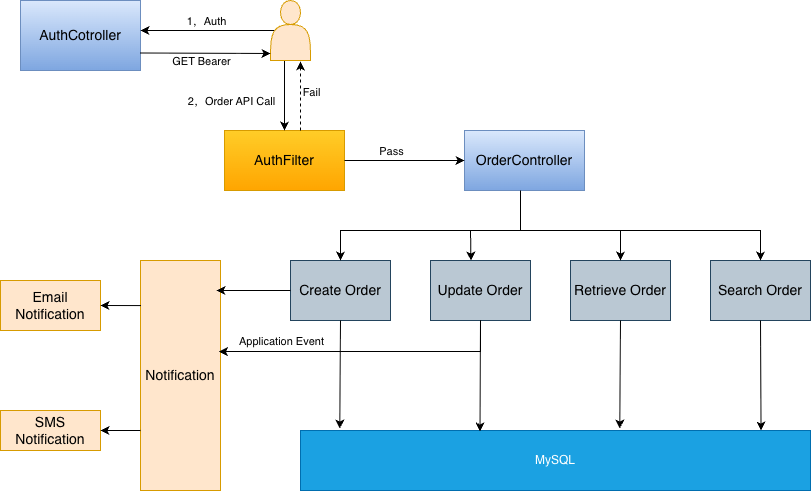

The diagram above was exported from draw.io. Its source (the exported page's mxGraphModel, read from the mxfile embedded in the PNG):
<mxGraphModel dx="1176" dy="597" grid="1" gridSize="10" guides="1" tooltips="1" connect="1" arrows="1" fold="1" page="1" pageScale="1" pageWidth="827" pageHeight="1169" math="0" shadow="0">
  <root>
    <mxCell id="0" />
    <mxCell id="1" parent="0" />
    <mxCell id="aQGmlsMXfZruBaaB6haU-10" parent="1" style="rounded=0;whiteSpace=wrap;html=1;fillColor=#ffcd28;gradientColor=#ffa500;strokeColor=#d79b00;" value="&lt;font style=&quot;font-size: 14px;&quot;&gt;AuthFilter&lt;/font&gt;" vertex="1">
      <mxGeometry height="60" width="120" x="234" y="220" as="geometry" />
    </mxCell>
    <mxCell id="aQGmlsMXfZruBaaB6haU-11" parent="1" style="rounded=0;whiteSpace=wrap;html=1;fillColor=#dae8fc;gradientColor=#7ea6e0;strokeColor=#6c8ebf;" value="&lt;font style=&quot;font-size: 14px;&quot;&gt;OrderController&lt;/font&gt;" vertex="1">
      <mxGeometry height="60" width="120" x="474" y="220" as="geometry" />
    </mxCell>
    <mxCell id="aQGmlsMXfZruBaaB6haU-12" edge="1" parent="1" style="endArrow=classic;html=1;rounded=0;" value="">
      <mxGeometry height="50" relative="1" width="50" as="geometry">
        <mxPoint x="294" y="150" as="sourcePoint" />
        <mxPoint x="294" y="220" as="targetPoint" />
      </mxGeometry>
    </mxCell>
    <mxCell id="aQGmlsMXfZruBaaB6haU-13" connectable="0" parent="aQGmlsMXfZruBaaB6haU-12" style="edgeLabel;html=1;align=center;verticalAlign=middle;resizable=0;points=[];" value="GET Bearer" vertex="1">
      <mxGeometry relative="1" x="-0.5333" y="-1" as="geometry">
        <mxPoint x="-83" y="-16" as="offset" />
      </mxGeometry>
    </mxCell>
    <mxCell id="aQGmlsMXfZruBaaB6haU-21" connectable="0" parent="aQGmlsMXfZruBaaB6haU-12" style="edgeLabel;html=1;align=center;verticalAlign=middle;resizable=0;points=[];" value="2，Order API Call" vertex="1">
      <mxGeometry relative="1" x="-0.2" y="1" as="geometry">
        <mxPoint x="-55" y="12" as="offset" />
      </mxGeometry>
    </mxCell>
    <mxCell id="aQGmlsMXfZruBaaB6haU-14" edge="1" parent="1" style="endArrow=classic;html=1;rounded=0;entryX=0;entryY=0.5;entryDx=0;entryDy=0;" target="aQGmlsMXfZruBaaB6haU-11" value="">
      <mxGeometry height="50" relative="1" width="50" as="geometry">
        <mxPoint x="354" y="250" as="sourcePoint" />
        <mxPoint x="404" y="200" as="targetPoint" />
      </mxGeometry>
    </mxCell>
    <mxCell id="aQGmlsMXfZruBaaB6haU-15" connectable="0" parent="aQGmlsMXfZruBaaB6haU-14" style="edgeLabel;html=1;align=center;verticalAlign=middle;resizable=0;points=[];" value="Pass" vertex="1">
      <mxGeometry relative="1" x="-0.2" y="1" as="geometry">
        <mxPoint x="-2" y="-9" as="offset" />
      </mxGeometry>
    </mxCell>
    <mxCell id="aQGmlsMXfZruBaaB6haU-16" parent="1" style="rounded=0;whiteSpace=wrap;html=1;fillColor=#dae8fc;gradientColor=#7ea6e0;strokeColor=#6c8ebf;" value="&lt;span style=&quot;font-size: 14px;&quot;&gt;AuthCotroller&lt;/span&gt;" vertex="1">
      <mxGeometry height="70" width="120" x="30" y="90" as="geometry" />
    </mxCell>
    <mxCell id="aQGmlsMXfZruBaaB6haU-17" edge="1" parent="1" source="aQGmlsMXfZruBaaB6haU-18" style="endArrow=classic;html=1;rounded=0;exitX=0.1;exitY=0.5;exitDx=0;exitDy=0;exitPerimeter=0;" value="">
      <mxGeometry height="50" relative="1" width="50" as="geometry">
        <mxPoint x="200" y="160" as="sourcePoint" />
        <mxPoint x="150" y="120" as="targetPoint" />
      </mxGeometry>
    </mxCell>
    <mxCell id="aQGmlsMXfZruBaaB6haU-19" connectable="0" parent="aQGmlsMXfZruBaaB6haU-17" style="edgeLabel;html=1;align=center;verticalAlign=middle;resizable=0;points=[];" value="1，Auth" vertex="1">
      <mxGeometry relative="1" x="-0.1538" as="geometry">
        <mxPoint x="-12" y="-10" as="offset" />
      </mxGeometry>
    </mxCell>
    <mxCell id="aQGmlsMXfZruBaaB6haU-18" parent="1" style="shape=actor;whiteSpace=wrap;html=1;fillColor=#ffe6cc;strokeColor=#d79b00;" value="" vertex="1">
      <mxGeometry height="60" width="40" x="280" y="90" as="geometry" />
    </mxCell>
    <mxCell id="aQGmlsMXfZruBaaB6haU-20" edge="1" parent="1" source="aQGmlsMXfZruBaaB6haU-16" style="endArrow=classic;html=1;rounded=0;exitX=1;exitY=0.75;exitDx=0;exitDy=0;entryX=0;entryY=0.883;entryDx=0;entryDy=0;entryPerimeter=0;" target="aQGmlsMXfZruBaaB6haU-18" value="">
      <mxGeometry height="50" relative="1" width="50" as="geometry">
        <mxPoint x="230" y="250" as="sourcePoint" />
        <mxPoint x="280" y="200" as="targetPoint" />
      </mxGeometry>
    </mxCell>
    <mxCell id="aQGmlsMXfZruBaaB6haU-23" parent="1" style="rounded=0;whiteSpace=wrap;html=1;fillColor=#bac8d3;strokeColor=#23445d;" value="&lt;font style=&quot;font-size: 14px;&quot;&gt;Create Order&lt;/font&gt;" vertex="1">
      <mxGeometry height="60" width="100" x="300" y="350" as="geometry" />
    </mxCell>
    <mxCell id="aQGmlsMXfZruBaaB6haU-24" parent="1" style="rounded=0;whiteSpace=wrap;html=1;fillColor=#bac8d3;strokeColor=#23445d;" value="&lt;font style=&quot;font-size: 14px;&quot;&gt;Update Order&lt;/font&gt;" vertex="1">
      <mxGeometry height="60" width="100" x="440" y="350" as="geometry" />
    </mxCell>
    <mxCell id="aQGmlsMXfZruBaaB6haU-25" parent="1" style="rounded=0;whiteSpace=wrap;html=1;fillColor=#bac8d3;strokeColor=#23445d;" value="&lt;font style=&quot;font-size: 14px;&quot;&gt;Retrieve Order&lt;/font&gt;" vertex="1">
      <mxGeometry height="60" width="100" x="580" y="350" as="geometry" />
    </mxCell>
    <mxCell id="aQGmlsMXfZruBaaB6haU-26" parent="1" style="rounded=0;whiteSpace=wrap;html=1;fillColor=#bac8d3;strokeColor=#23445d;" value="&lt;font style=&quot;font-size: 14px;&quot;&gt;Search Order&lt;/font&gt;" vertex="1">
      <mxGeometry height="60" width="100" x="720" y="350" as="geometry" />
    </mxCell>
    <mxCell id="aQGmlsMXfZruBaaB6haU-27" edge="1" parent="1" style="endArrow=classic;html=1;rounded=0;entryX=0.5;entryY=0;entryDx=0;entryDy=0;" target="aQGmlsMXfZruBaaB6haU-23" value="">
      <mxGeometry height="50" relative="1" width="50" as="geometry">
        <Array as="points">
          <mxPoint x="530" y="320" />
          <mxPoint x="350" y="320" />
        </Array>
        <mxPoint x="530" y="280" as="sourcePoint" />
        <mxPoint x="690" y="230" as="targetPoint" />
      </mxGeometry>
    </mxCell>
    <mxCell id="aQGmlsMXfZruBaaB6haU-29" edge="1" parent="1" style="endArrow=classic;html=1;rounded=0;entryX=0.405;entryY=0;entryDx=0;entryDy=0;entryPerimeter=0;" target="aQGmlsMXfZruBaaB6haU-24" value="">
      <mxGeometry height="50" relative="1" width="50" as="geometry">
        <Array as="points">
          <mxPoint x="530" y="320" />
          <mxPoint x="480" y="320" />
        </Array>
        <mxPoint x="530" y="280" as="sourcePoint" />
        <mxPoint x="690" y="260" as="targetPoint" />
      </mxGeometry>
    </mxCell>
    <mxCell id="aQGmlsMXfZruBaaB6haU-30" edge="1" parent="1" style="endArrow=classic;html=1;rounded=0;entryX=0.5;entryY=0;entryDx=0;entryDy=0;" target="aQGmlsMXfZruBaaB6haU-25" value="">
      <mxGeometry height="50" relative="1" width="50" as="geometry">
        <Array as="points">
          <mxPoint x="530" y="320" />
          <mxPoint x="630" y="320" />
        </Array>
        <mxPoint x="530" y="280" as="sourcePoint" />
        <mxPoint x="710" y="270" as="targetPoint" />
      </mxGeometry>
    </mxCell>
    <mxCell id="aQGmlsMXfZruBaaB6haU-31" edge="1" parent="1" style="endArrow=classic;html=1;rounded=0;entryX=0.5;entryY=0;entryDx=0;entryDy=0;" target="aQGmlsMXfZruBaaB6haU-26" value="">
      <mxGeometry height="50" relative="1" width="50" as="geometry">
        <Array as="points">
          <mxPoint x="530" y="320" />
          <mxPoint x="770" y="320" />
        </Array>
        <mxPoint x="530" y="280" as="sourcePoint" />
        <mxPoint x="710" y="240" as="targetPoint" />
      </mxGeometry>
    </mxCell>
    <mxCell id="aQGmlsMXfZruBaaB6haU-32" parent="1" style="rounded=0;whiteSpace=wrap;html=1;direction=south;fillColor=#ffe6cc;strokeColor=#d79b00;" value="&lt;font style=&quot;font-size: 14px;&quot;&gt;Notification&lt;/font&gt;" vertex="1">
      <mxGeometry height="230" width="80" x="150" y="350" as="geometry" />
    </mxCell>
    <mxCell id="aQGmlsMXfZruBaaB6haU-33" edge="1" parent="1" source="aQGmlsMXfZruBaaB6haU-23" style="endArrow=classic;html=1;rounded=0;exitX=0;exitY=0.5;exitDx=0;exitDy=0;" value="">
      <mxGeometry height="50" relative="1" width="50" as="geometry">
        <mxPoint x="370" y="500" as="sourcePoint" />
        <mxPoint x="226" y="380" as="targetPoint" />
      </mxGeometry>
    </mxCell>
    <mxCell id="aQGmlsMXfZruBaaB6haU-35" connectable="0" parent="aQGmlsMXfZruBaaB6haU-33" style="edgeLabel;html=1;align=center;verticalAlign=middle;resizable=0;points=[];" value="Application Event" vertex="1">
      <mxGeometry relative="1" x="-0.1374" y="-2" as="geometry">
        <mxPoint x="22" y="52" as="offset" />
      </mxGeometry>
    </mxCell>
    <mxCell id="aQGmlsMXfZruBaaB6haU-34" edge="1" parent="1" source="aQGmlsMXfZruBaaB6haU-24" style="endArrow=classic;html=1;rounded=0;exitX=0.5;exitY=1;exitDx=0;exitDy=0;entryX=0.396;entryY=0.019;entryDx=0;entryDy=0;entryPerimeter=0;" target="aQGmlsMXfZruBaaB6haU-32" value="">
      <mxGeometry height="50" relative="1" width="50" as="geometry">
        <Array as="points">
          <mxPoint x="490" y="441" />
        </Array>
        <mxPoint x="491" y="420" as="sourcePoint" />
        <mxPoint x="491" y="460" as="targetPoint" />
      </mxGeometry>
    </mxCell>
    <mxCell id="aQGmlsMXfZruBaaB6haU-37" parent="1" style="rounded=0;whiteSpace=wrap;html=1;direction=south;fillColor=#ffe6cc;strokeColor=#d79b00;" value="&lt;font style=&quot;font-size: 14px;&quot;&gt;Email Notification&lt;/font&gt;" vertex="1">
      <mxGeometry height="50" width="100" x="10" y="370" as="geometry" />
    </mxCell>
    <mxCell id="aQGmlsMXfZruBaaB6haU-38" parent="1" style="rounded=0;whiteSpace=wrap;html=1;fillColor=#ffe6cc;strokeColor=#d79b00;" value="&lt;font style=&quot;font-size: 14px;&quot;&gt;SMS Notification&lt;/font&gt;" vertex="1">
      <mxGeometry height="40" width="100" x="10" y="500" as="geometry" />
    </mxCell>
    <mxCell id="aQGmlsMXfZruBaaB6haU-42" edge="1" parent="1" source="aQGmlsMXfZruBaaB6haU-32" style="endArrow=classic;html=1;rounded=0;entryX=0.5;entryY=0;entryDx=0;entryDy=0;exitX=0.196;exitY=0.994;exitDx=0;exitDy=0;exitPerimeter=0;" target="aQGmlsMXfZruBaaB6haU-37" value="">
      <mxGeometry height="50" relative="1" width="50" as="geometry">
        <mxPoint x="150" y="400" as="sourcePoint" />
        <mxPoint x="200" y="350" as="targetPoint" />
      </mxGeometry>
    </mxCell>
    <mxCell id="aQGmlsMXfZruBaaB6haU-43" edge="1" parent="1" style="endArrow=classic;html=1;rounded=0;entryX=1;entryY=0.5;entryDx=0;entryDy=0;" target="aQGmlsMXfZruBaaB6haU-38" value="">
      <mxGeometry height="50" relative="1" width="50" as="geometry">
        <mxPoint x="150" y="520" as="sourcePoint" />
        <mxPoint x="200" y="470" as="targetPoint" />
      </mxGeometry>
    </mxCell>
    <mxCell id="aQGmlsMXfZruBaaB6haU-44" parent="1" style="rounded=0;whiteSpace=wrap;html=1;fillColor=#1ba1e2;fontColor=#ffffff;strokeColor=#006EAF;" value="MySQL" vertex="1">
      <mxGeometry height="60" width="510" x="310" y="520" as="geometry" />
    </mxCell>
    <mxCell id="aQGmlsMXfZruBaaB6haU-45" edge="1" parent="1" source="aQGmlsMXfZruBaaB6haU-23" style="endArrow=classic;html=1;rounded=0;exitX=0.5;exitY=1;exitDx=0;exitDy=0;entryX=0.077;entryY=-0.033;entryDx=0;entryDy=0;entryPerimeter=0;" target="aQGmlsMXfZruBaaB6haU-44" value="">
      <mxGeometry height="50" relative="1" width="50" as="geometry">
        <mxPoint x="390" y="460" as="sourcePoint" />
        <mxPoint x="350" y="480" as="targetPoint" />
      </mxGeometry>
    </mxCell>
    <mxCell id="aQGmlsMXfZruBaaB6haU-46" edge="1" parent="1" style="endArrow=classic;html=1;rounded=0;entryX=0.352;entryY=0.017;entryDx=0;entryDy=0;entryPerimeter=0;" target="aQGmlsMXfZruBaaB6haU-44" value="">
      <mxGeometry height="50" relative="1" width="50" as="geometry">
        <mxPoint x="490" y="410" as="sourcePoint" />
        <mxPoint x="560" y="420" as="targetPoint" />
      </mxGeometry>
    </mxCell>
    <mxCell id="aQGmlsMXfZruBaaB6haU-47" edge="1" parent="1" style="endArrow=classic;html=1;rounded=0;entryX=0.626;entryY=-0.033;entryDx=0;entryDy=0;entryPerimeter=0;" target="aQGmlsMXfZruBaaB6haU-44" value="">
      <mxGeometry height="50" relative="1" width="50" as="geometry">
        <mxPoint x="630" y="410" as="sourcePoint" />
        <mxPoint x="680" y="360" as="targetPoint" />
      </mxGeometry>
    </mxCell>
    <mxCell id="aQGmlsMXfZruBaaB6haU-48" edge="1" parent="1" style="endArrow=classic;html=1;rounded=0;entryX=0.903;entryY=0;entryDx=0;entryDy=0;entryPerimeter=0;" target="aQGmlsMXfZruBaaB6haU-44" value="">
      <mxGeometry height="50" relative="1" width="50" as="geometry">
        <mxPoint x="770" y="410" as="sourcePoint" />
        <mxPoint x="820" y="360" as="targetPoint" />
      </mxGeometry>
    </mxCell>
    <mxCell id="aQGmlsMXfZruBaaB6haU-50" edge="1" parent="1" style="edgeStyle=none;orthogonalLoop=1;jettySize=auto;html=1;rounded=0;dashed=1;" value="">
      <mxGeometry relative="1" width="100" as="geometry">
        <Array as="points" />
        <mxPoint x="310" y="220" as="sourcePoint" />
        <mxPoint x="310" y="151" as="targetPoint" />
      </mxGeometry>
    </mxCell>
    <mxCell id="aQGmlsMXfZruBaaB6haU-52" connectable="0" parent="aQGmlsMXfZruBaaB6haU-50" style="edgeLabel;html=1;align=center;verticalAlign=middle;resizable=0;points=[];" value="Fail" vertex="1">
      <mxGeometry relative="1" x="0.1302" y="-3" as="geometry">
        <mxPoint x="7" as="offset" />
      </mxGeometry>
    </mxCell>
  </root>
</mxGraphModel>